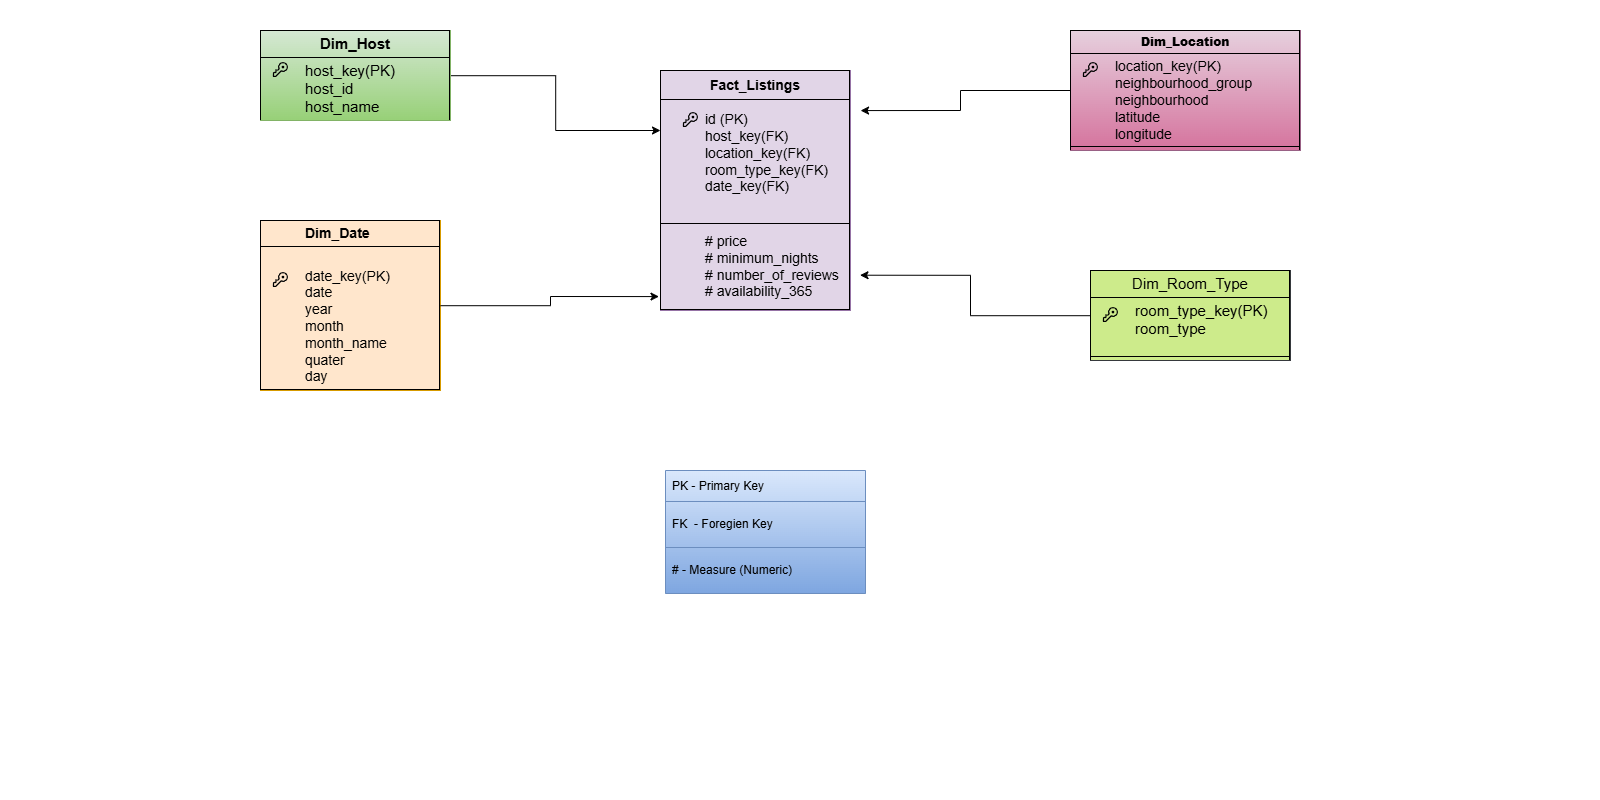

The diagram above was exported from draw.io. Its source (the exported page's mxGraphModel, read from the mxfile embedded in the PNG):
<mxGraphModel dx="3080" dy="1964" grid="1" gridSize="10" guides="1" tooltips="1" connect="1" arrows="1" fold="1" page="0" pageScale="1" pageWidth="850" pageHeight="1100" math="0" shadow="0">
  <root>
    <mxCell id="0" />
    <mxCell id="1" parent="0" />
    <mxCell id="Wqzph5n_gmSbqUJUQMO--35" parent="1" style="shape=image;html=1;verticalAlign=top;verticalLabelPosition=bottom;labelBackgroundColor=#ffffff;imageAspect=0;aspect=fixed;image=https://icons.diagrams.net/assets/material-symbols/1/Key.svg;rotation=-225;" value="" vertex="1">
      <mxGeometry height="20" width="20" x="670" y="-290" as="geometry" />
    </mxCell>
    <mxCell id="Wqzph5n_gmSbqUJUQMO--48" parent="1" style="text;html=1;whiteSpace=wrap;strokeColor=#9673a6;fillColor=#e1d5e7;overflow=fill;" value="&lt;table border=&quot;1&quot; width=&quot;100%&quot; height=&quot;100%&quot; cellpadding=&quot;4&quot; style=&quot;width:100%;height:100%;border-collapse:collapse;&quot;&gt;&lt;tbody&gt;&lt;tr&gt;&lt;th align=&quot;center&quot;&gt;&lt;font style=&quot;font-size: 14px;&quot;&gt;Fact_Listings&lt;/font&gt;&lt;/th&gt;&lt;/tr&gt;&lt;tr&gt;&lt;td&gt;&lt;blockquote style=&quot;margin: 0px 0px 0px 40px; border-width: medium; border-style: none; border-color: currentcolor; border-image: none; padding: 0px;&quot;&gt;&lt;div style=&quot;text-align: justify;&quot;&gt;&lt;span style=&quot;background-color: transparent; color: light-dark(rgb(0, 0, 0), rgb(255, 255, 255));&quot;&gt;&lt;font style=&quot;font-size: 14px;&quot;&gt;id (PK)&lt;/font&gt;&lt;/span&gt;&lt;/div&gt;&lt;font style=&quot;font-size: 14px;&quot;&gt;&lt;span style=&quot;&quot;&gt;&lt;div style=&quot;text-align: justify;&quot;&gt;&lt;span style=&quot;background-color: transparent; color: light-dark(rgb(0, 0, 0), rgb(255, 255, 255));&quot;&gt;host_key(FK)&lt;/span&gt;&lt;/div&gt;&lt;/span&gt;&lt;span style=&quot;&quot;&gt;&lt;div style=&quot;text-align: justify;&quot;&gt;&lt;span style=&quot;background-color: transparent; color: light-dark(rgb(0, 0, 0), rgb(255, 255, 255));&quot;&gt;location_key(FK)&lt;/span&gt;&lt;/div&gt;&lt;/span&gt;&lt;span style=&quot;&quot;&gt;&lt;div style=&quot;text-align: justify;&quot;&gt;&lt;span style=&quot;background-color: transparent; color: light-dark(rgb(0, 0, 0), rgb(255, 255, 255));&quot;&gt;room_type_key(FK)&lt;/span&gt;&lt;/div&gt;&lt;/span&gt;&lt;span style=&quot;&quot;&gt;&lt;div style=&quot;text-align: justify;&quot;&gt;&lt;span style=&quot;background-color: transparent; color: light-dark(rgb(0, 0, 0), rgb(255, 255, 255));&quot;&gt;date_key(FK)&lt;/span&gt;&lt;/div&gt;&lt;/span&gt;&lt;/font&gt;&lt;/blockquote&gt;&lt;span style=&quot;text-align: left;&quot;&gt;&lt;font style=&quot;font-size: 14px;&quot;&gt;&lt;br&gt;&lt;/font&gt;&lt;/span&gt;&lt;/td&gt;&lt;/tr&gt;&lt;tr&gt;&lt;td align=&quot;center&quot;&gt;&lt;blockquote style=&quot;margin: 0px 0px 0px 40px; border-width: medium; border-style: none; border-color: currentcolor; border-image: none; padding: 0px;&quot;&gt;&lt;div style=&quot;text-align: justify;&quot;&gt;&lt;span style=&quot;background-color: transparent; color: light-dark(rgb(0, 0, 0), rgb(255, 255, 255)); text-align: left;&quot;&gt;&lt;font style=&quot;font-size: 14px;&quot;&gt;# price&lt;/font&gt;&lt;/span&gt;&lt;/div&gt;&lt;div style=&quot;text-align: justify;&quot;&gt;&lt;span style=&quot;background-color: transparent; color: light-dark(rgb(0, 0, 0), rgb(255, 255, 255)); text-align: left;&quot;&gt;&lt;font style=&quot;font-size: 14px;&quot;&gt;# minimum_nights&lt;/font&gt;&lt;/span&gt;&lt;/div&gt;&lt;div style=&quot;text-align: justify;&quot;&gt;&lt;span style=&quot;background-color: transparent; color: light-dark(rgb(0, 0, 0), rgb(255, 255, 255)); text-align: left;&quot;&gt;&lt;font style=&quot;font-size: 14px;&quot;&gt;# number_of_reviews&lt;/font&gt;&lt;/span&gt;&lt;/div&gt;&lt;div style=&quot;text-align: justify;&quot;&gt;&lt;span style=&quot;background-color: transparent; color: light-dark(rgb(0, 0, 0), rgb(255, 255, 255)); text-align: left;&quot;&gt;&lt;font style=&quot;font-size: 14px;&quot;&gt;# availability_365&lt;/font&gt;&lt;/span&gt;&lt;/div&gt;&lt;/blockquote&gt;&lt;/td&gt;&lt;/tr&gt;&lt;/tbody&gt;&lt;/table&gt;" vertex="1">
      <mxGeometry height="240" width="190" x="660" y="-330" as="geometry" />
    </mxCell>
    <mxCell id="Wqzph5n_gmSbqUJUQMO--58" parent="1" style="shape=image;html=1;verticalAlign=top;verticalLabelPosition=bottom;labelBackgroundColor=#ffffff;imageAspect=0;aspect=fixed;image=https://icons.diagrams.net/assets/material-symbols/1/Key.svg;rotation=-225;" value="" vertex="1">
      <mxGeometry height="20" width="20" x="390.00213562373096" y="-99.99786437626904" as="geometry" />
    </mxCell>
    <mxCell id="Wqzph5n_gmSbqUJUQMO--59" parent="1" style="shape=image;html=1;verticalAlign=top;verticalLabelPosition=bottom;labelBackgroundColor=#ffffff;imageAspect=0;aspect=fixed;image=https://icons.diagrams.net/assets/material-symbols/1/Key.svg;rotation=-225;" value="" vertex="1">
      <mxGeometry height="20" width="20" x="270.00213562373096" y="-339.99786437626904" as="geometry" />
    </mxCell>
    <mxCell id="Wqzph5n_gmSbqUJUQMO--72" edge="1" parent="1" source="Wqzph5n_gmSbqUJUQMO--61" style="edgeStyle=orthogonalEdgeStyle;rounded=0;orthogonalLoop=1;jettySize=auto;html=1;entryX=0;entryY=0.25;entryDx=0;entryDy=0;" target="Wqzph5n_gmSbqUJUQMO--48">
      <mxGeometry relative="1" as="geometry" />
    </mxCell>
    <mxCell id="Wqzph5n_gmSbqUJUQMO--61" parent="1" style="text;html=1;whiteSpace=wrap;strokeColor=#82b366;fillColor=#d5e8d4;overflow=fill;gradientColor=#97d077;" value="&lt;table border=&quot;1&quot; width=&quot;100%&quot; height=&quot;100%&quot; cellpadding=&quot;4&quot; style=&quot;width:100%;height:100%;border-collapse:collapse;&quot;&gt;&lt;tbody&gt;&lt;tr&gt;&lt;th align=&quot;center&quot;&gt;&lt;font style=&quot;font-size: 15px;&quot;&gt;Dim_Host&lt;/font&gt;&lt;/th&gt;&lt;/tr&gt;&lt;tr&gt;&lt;td&gt;&lt;blockquote style=&quot;margin: 0px 0px 0px 40px; border-width: medium; border-style: none; border-color: currentcolor; border-image: none; padding: 0px;&quot;&gt;&lt;div style=&quot;&quot;&gt;&lt;span style=&quot;background-color: transparent; color: light-dark(rgb(0, 0, 0), rgb(255, 255, 255));&quot;&gt;&lt;font style=&quot;font-size: 15px;&quot;&gt;host_key(PK)&lt;/font&gt;&lt;/span&gt;&lt;/div&gt;&lt;font style=&quot;font-size: 15px;&quot;&gt;&lt;span style=&quot;&quot;&gt;&lt;div style=&quot;&quot;&gt;&lt;span style=&quot;background-color: transparent; color: light-dark(rgb(0, 0, 0), rgb(255, 255, 255));&quot;&gt;&lt;font style=&quot;&quot;&gt;host_id&lt;/font&gt;&lt;/span&gt;&lt;/div&gt;&lt;/span&gt;&lt;span style=&quot;&quot;&gt;&lt;div style=&quot;&quot;&gt;&lt;span style=&quot;background-color: transparent; color: light-dark(rgb(0, 0, 0), rgb(255, 255, 255));&quot;&gt;&lt;font style=&quot;&quot;&gt;host_nam&lt;/font&gt;e&lt;/span&gt;&lt;/div&gt;&lt;/span&gt;&lt;/font&gt;&lt;/blockquote&gt;&lt;/td&gt;&lt;/tr&gt;&lt;tr&gt;&lt;td align=&quot;center&quot;&gt;&lt;font style=&quot;font-size: 15px;&quot;&gt;&lt;br&gt;&lt;/font&gt;&lt;/td&gt;&lt;/tr&gt;&lt;/tbody&gt;&lt;/table&gt;" vertex="1">
      <mxGeometry height="90" width="190" x="260" y="-370" as="geometry" />
    </mxCell>
    <mxCell id="Wqzph5n_gmSbqUJUQMO--65" parent="1" style="text;html=1;whiteSpace=wrap;strokeColor=#d79b00;fillColor=#ffe6cc;overflow=fill;" value="&lt;table border=&quot;1&quot; width=&quot;100%&quot; height=&quot;100%&quot; cellpadding=&quot;4&quot; style=&quot;width:100%;height:100%;border-collapse:collapse;&quot;&gt;&lt;tbody&gt;&lt;tr&gt;&lt;th align=&quot;center&quot; style=&quot;text-align: justify;&quot;&gt;&lt;blockquote style=&quot;margin: 0px 0px 0px 40px; border-width: medium; border-style: none; border-color: currentcolor; border-image: none; padding: 0px;&quot;&gt;&lt;font style=&quot;font-size: 14px;&quot;&gt;Dim_Date&lt;/font&gt;&lt;/blockquote&gt;&lt;/th&gt;&lt;/tr&gt;&lt;tr&gt;&lt;td align=&quot;center&quot;&gt;&lt;blockquote style=&quot;margin: 0px 0px 0px 40px; border-width: medium; border-style: none; border-color: currentcolor; border-image: none; padding: 0px;&quot;&gt;&lt;div style=&quot;text-align: justify;&quot;&gt;&lt;span style=&quot;font-size: 14px;&quot;&gt;&lt;br&gt;&lt;/span&gt;&lt;/div&gt;&lt;font style=&quot;font-size: 14px;&quot;&gt;&lt;div style=&quot;text-align: justify;&quot;&gt;&lt;span style=&quot;text-align: left; background-color: transparent; color: light-dark(rgb(0, 0, 0), rgb(255, 255, 255));&quot;&gt;date_key(PK)&lt;/span&gt;&lt;/div&gt;&lt;/font&gt;&lt;font style=&quot;font-size: 14px;&quot;&gt;&lt;div style=&quot;text-align: justify;&quot;&gt;&lt;span style=&quot;background-color: transparent; color: light-dark(rgb(0, 0, 0), rgb(255, 255, 255)); text-align: left;&quot;&gt;date&lt;/span&gt;&lt;/div&gt;&lt;/font&gt;&lt;font style=&quot;font-size: 14px;&quot;&gt;&lt;div style=&quot;text-align: justify;&quot;&gt;&lt;span style=&quot;background-color: transparent; color: light-dark(rgb(0, 0, 0), rgb(255, 255, 255)); text-align: left;&quot;&gt;year&lt;/span&gt;&lt;/div&gt;&lt;/font&gt;&lt;font style=&quot;font-size: 14px;&quot;&gt;&lt;div style=&quot;text-align: justify;&quot;&gt;&lt;span style=&quot;background-color: transparent; color: light-dark(rgb(0, 0, 0), rgb(255, 255, 255)); text-align: left;&quot;&gt;month&lt;/span&gt;&lt;/div&gt;&lt;/font&gt;&lt;font style=&quot;font-size: 14px;&quot;&gt;&lt;div style=&quot;text-align: justify;&quot;&gt;&lt;span style=&quot;background-color: transparent; color: light-dark(rgb(0, 0, 0), rgb(255, 255, 255)); text-align: left;&quot;&gt;month_name&lt;/span&gt;&lt;/div&gt;&lt;/font&gt;&lt;font style=&quot;font-size: 14px;&quot;&gt;&lt;div style=&quot;text-align: justify;&quot;&gt;&lt;span style=&quot;background-color: transparent; color: light-dark(rgb(0, 0, 0), rgb(255, 255, 255)); text-align: left;&quot;&gt;quater&lt;/span&gt;&lt;/div&gt;&lt;/font&gt;&lt;font style=&quot;font-size: 14px;&quot;&gt;&lt;div style=&quot;text-align: justify;&quot;&gt;&lt;span style=&quot;background-color: transparent; color: light-dark(rgb(0, 0, 0), rgb(255, 255, 255)); text-align: left;&quot;&gt;day&lt;/span&gt;&lt;/div&gt;&lt;/font&gt;&lt;/blockquote&gt;&lt;/td&gt;&lt;/tr&gt;&lt;tr&gt;&lt;td align=&quot;center&quot;&gt;&lt;br&gt;&lt;/td&gt;&lt;/tr&gt;&lt;/tbody&gt;&lt;/table&gt;" vertex="1">
      <mxGeometry height="170" width="180" x="260" y="-180" as="geometry" />
    </mxCell>
    <mxCell id="Wqzph5n_gmSbqUJUQMO--69" parent="1" style="text;html=1;whiteSpace=wrap;strokeColor=#36393d;fillColor=#cdeb8b;overflow=fill;" value="&lt;table border=&quot;1&quot; width=&quot;100%&quot; height=&quot;100%&quot; cellpadding=&quot;4&quot; style=&quot;width:100%;height:100%;border-collapse:collapse;&quot;&gt;&lt;tbody&gt;&lt;tr&gt;&lt;th align=&quot;center&quot;&gt;&lt;span style=&quot;font-weight: 400;&quot;&gt;&lt;font style=&quot;font-size: 15px;&quot;&gt;Dim_Room_Type&lt;/font&gt;&lt;/span&gt;&lt;/th&gt;&lt;/tr&gt;&lt;tr&gt;&lt;td&gt;&lt;blockquote style=&quot;margin: 0px 0px 0px 40px; border-width: medium; border-style: none; border-color: currentcolor; border-image: none; padding: 0px;&quot;&gt;&lt;font style=&quot;font-size: 15px;&quot;&gt;&lt;span style=&quot;&quot;&gt;room_type_key(PK)&lt;br&gt;&lt;/span&gt;&lt;/font&gt;&lt;font style=&quot;font-size: 15px;&quot;&gt;&lt;span style=&quot;&quot;&gt;room_type&lt;/span&gt;&lt;/font&gt;&lt;/blockquote&gt;&lt;br&gt;&lt;/td&gt;&lt;/tr&gt;&lt;tr&gt;&lt;td align=&quot;center&quot;&gt;&lt;br&gt;&lt;/td&gt;&lt;/tr&gt;&lt;/tbody&gt;&lt;/table&gt;" vertex="1">
      <mxGeometry height="90" width="200" x="1090" y="-130" as="geometry" />
    </mxCell>
    <mxCell id="Wqzph5n_gmSbqUJUQMO--70" parent="1" style="shape=image;html=1;verticalAlign=top;verticalLabelPosition=bottom;labelBackgroundColor=#ffffff;imageAspect=0;aspect=fixed;image=https://icons.diagrams.net/assets/material-symbols/1/Key.svg;rotation=45;direction=south;" value="" vertex="1">
      <mxGeometry height="20" width="20" x="1100.002135623731" y="-94.99786437626904" as="geometry" />
    </mxCell>
    <mxCell id="Wqzph5n_gmSbqUJUQMO--83" parent="1" style="shape=image;html=1;verticalAlign=top;verticalLabelPosition=bottom;labelBackgroundColor=#ffffff;imageAspect=0;aspect=fixed;image=https://icons.diagrams.net/assets/material-symbols/1/Key.svg;rotation=45;direction=south;" value="" vertex="1">
      <mxGeometry height="20" width="20" x="1080.002135623731" y="-339.99786437626904" as="geometry" />
    </mxCell>
    <mxCell id="Wqzph5n_gmSbqUJUQMO--85" parent="1" style="text;html=1;whiteSpace=wrap;strokeColor=#996185;fillColor=#e6d0de;overflow=fill;gradientColor=#d5739d;" value="&lt;table border=&quot;1&quot; width=&quot;100%&quot; height=&quot;100%&quot; cellpadding=&quot;4&quot; style=&quot;width:100%;height:100%;border-collapse:collapse;&quot;&gt;&lt;tbody&gt;&lt;tr&gt;&lt;th align=&quot;center&quot;&gt;&lt;b&gt;Dim_Location&lt;/b&gt;&lt;/th&gt;&lt;/tr&gt;&lt;tr&gt;&lt;td&gt;&lt;blockquote style=&quot;margin: 0 0 0 40px; border: none; padding: 0px;&quot;&gt;&lt;span style=&quot;font-size: 14px;&quot;&gt;location_key(PK)&lt;br&gt;&lt;/span&gt;&lt;span style=&quot;font-size: 14px;&quot;&gt;neighbourhood_group&lt;br&gt;&lt;/span&gt;&lt;span style=&quot;font-size: 14px;&quot;&gt;neighbourhood&lt;br&gt;&lt;/span&gt;&lt;span style=&quot;font-size: 14px;&quot;&gt;latitude&lt;br&gt;&lt;/span&gt;&lt;span style=&quot;font-size: 14px;&quot;&gt;longitude&lt;/span&gt;&lt;/blockquote&gt;&lt;span style=&quot;font-size: 14px; text-align: left;&quot;&gt;&lt;/span&gt;&lt;/td&gt;&lt;/tr&gt;&lt;tr&gt;&lt;td align=&quot;center&quot;&gt;&lt;br&gt;&lt;/td&gt;&lt;/tr&gt;&lt;/tbody&gt;&lt;/table&gt;" vertex="1">
      <mxGeometry height="120" width="230" x="1070" y="-370" as="geometry" />
    </mxCell>
    <mxCell id="Wqzph5n_gmSbqUJUQMO--86" edge="1" parent="1" source="Wqzph5n_gmSbqUJUQMO--85" style="edgeStyle=orthogonalEdgeStyle;rounded=0;orthogonalLoop=1;jettySize=auto;html=1;entryX=1.053;entryY=0.167;entryDx=0;entryDy=0;entryPerimeter=0;" target="Wqzph5n_gmSbqUJUQMO--48">
      <mxGeometry relative="1" as="geometry" />
    </mxCell>
    <mxCell id="Wqzph5n_gmSbqUJUQMO--88" parent="1" style="shape=table;startSize=0;container=1;collapsible=0;childLayout=tableLayout;fontSize=11;fillColor=#dae8fc;strokeColor=#6c8ebf;labelBackgroundColor=light-dark(#d62e2e, #ededed);gradientColor=#7ea6e0;" value="" vertex="1">
      <mxGeometry height="123" width="200" x="665" y="70" as="geometry" />
    </mxCell>
    <mxCell id="Wqzph5n_gmSbqUJUQMO--89" parent="Wqzph5n_gmSbqUJUQMO--88" style="shape=tableRow;horizontal=0;startSize=0;swimlaneHead=0;swimlaneBody=0;strokeColor=inherit;top=0;left=0;bottom=0;right=0;collapsible=0;dropTarget=0;fillColor=none;points=[[0,0.5],[1,0.5]];portConstraint=eastwest;fontSize=16;" value="" vertex="1">
      <mxGeometry height="31" width="200" as="geometry" />
    </mxCell>
    <mxCell id="Wqzph5n_gmSbqUJUQMO--90" parent="Wqzph5n_gmSbqUJUQMO--89" style="shape=partialRectangle;html=1;whiteSpace=wrap;connectable=0;strokeColor=inherit;overflow=hidden;fillColor=none;top=0;left=0;bottom=0;right=0;pointerEvents=1;fontSize=12;align=left;spacingLeft=5;" value="PK - Primary Key" vertex="1">
      <mxGeometry height="31" width="200" as="geometry">
        <mxRectangle height="31" width="200" as="alternateBounds" />
      </mxGeometry>
    </mxCell>
    <mxCell id="Wqzph5n_gmSbqUJUQMO--91" parent="Wqzph5n_gmSbqUJUQMO--88" style="shape=tableRow;horizontal=0;startSize=0;swimlaneHead=0;swimlaneBody=0;strokeColor=inherit;top=0;left=0;bottom=0;right=0;collapsible=0;dropTarget=0;fillColor=none;points=[[0,0.5],[1,0.5]];portConstraint=eastwest;fontSize=16;" value="" vertex="1">
      <mxGeometry height="46" width="200" y="31" as="geometry" />
    </mxCell>
    <mxCell id="Wqzph5n_gmSbqUJUQMO--92" parent="Wqzph5n_gmSbqUJUQMO--91" style="shape=partialRectangle;html=1;whiteSpace=wrap;connectable=0;strokeColor=inherit;overflow=hidden;fillColor=none;top=0;left=0;bottom=0;right=0;pointerEvents=1;fontSize=12;align=left;spacingLeft=5;" value="FK&amp;nbsp; - Foregien Key" vertex="1">
      <mxGeometry height="46" width="200" as="geometry">
        <mxRectangle height="46" width="200" as="alternateBounds" />
      </mxGeometry>
    </mxCell>
    <mxCell id="Wqzph5n_gmSbqUJUQMO--97" parent="Wqzph5n_gmSbqUJUQMO--88" style="shape=tableRow;horizontal=0;startSize=0;swimlaneHead=0;swimlaneBody=0;strokeColor=inherit;top=0;left=0;bottom=0;right=0;collapsible=0;dropTarget=0;fillColor=none;points=[[0,0.5],[1,0.5]];portConstraint=eastwest;fontSize=16;" value="" vertex="1">
      <mxGeometry height="46" width="200" y="77" as="geometry" />
    </mxCell>
    <mxCell id="Wqzph5n_gmSbqUJUQMO--98" parent="Wqzph5n_gmSbqUJUQMO--97" style="shape=partialRectangle;html=1;whiteSpace=wrap;connectable=0;strokeColor=inherit;overflow=hidden;fillColor=none;top=0;left=0;bottom=0;right=0;pointerEvents=1;fontSize=12;align=left;spacingLeft=5;" value="# - Measure (Numeric)" vertex="1">
      <mxGeometry height="46" width="200" as="geometry">
        <mxRectangle height="46" width="200" as="alternateBounds" />
      </mxGeometry>
    </mxCell>
    <mxCell id="Wqzph5n_gmSbqUJUQMO--99" edge="1" parent="1" source="Wqzph5n_gmSbqUJUQMO--65" style="edgeStyle=orthogonalEdgeStyle;rounded=0;orthogonalLoop=1;jettySize=auto;html=1;entryX=-0.008;entryY=0.942;entryDx=0;entryDy=0;entryPerimeter=0;" target="Wqzph5n_gmSbqUJUQMO--48">
      <mxGeometry relative="1" as="geometry" />
    </mxCell>
    <mxCell id="Wqzph5n_gmSbqUJUQMO--100" parent="1" style="shape=image;html=1;verticalAlign=top;verticalLabelPosition=bottom;labelBackgroundColor=#ffffff;imageAspect=0;aspect=fixed;image=https://icons.diagrams.net/assets/material-symbols/1/Key.svg;rotation=45;direction=south;" value="" vertex="1">
      <mxGeometry height="20" width="20" x="270.00213562373096" y="-129.99786437626904" as="geometry" />
    </mxCell>
    <mxCell id="Wqzph5n_gmSbqUJUQMO--101" parent="1" style="shape=image;html=1;verticalAlign=top;verticalLabelPosition=bottom;labelBackgroundColor=#ffffff;imageAspect=0;aspect=fixed;image=https://icons.diagrams.net/assets/material-symbols/1/Key.svg;rotation=45;direction=south;" value="" vertex="1">
      <mxGeometry height="20" width="20" x="1080.002135623731" y="-339.99786437626904" as="geometry" />
    </mxCell>
    <mxCell id="Wqzph5n_gmSbqUJUQMO--102" parent="1" style="shape=image;html=1;verticalAlign=top;verticalLabelPosition=bottom;labelBackgroundColor=#ffffff;imageAspect=0;aspect=fixed;image=https://icons.diagrams.net/assets/material-symbols/1/Key.svg;rotation=45;direction=south;" value="" vertex="1">
      <mxGeometry height="20" width="20" x="270.00213562373096" y="-339.99786437626904" as="geometry" />
    </mxCell>
    <mxCell id="Wqzph5n_gmSbqUJUQMO--103" parent="1" style="shape=image;html=1;verticalAlign=top;verticalLabelPosition=bottom;labelBackgroundColor=#ffffff;imageAspect=0;aspect=fixed;image=https://icons.diagrams.net/assets/material-symbols/1/Key.svg;rotation=45;direction=south;" value="" vertex="1">
      <mxGeometry height="20" width="20" x="680.002135623731" y="-289.99786437626904" as="geometry" />
    </mxCell>
    <mxCell id="Wqzph5n_gmSbqUJUQMO--104" edge="1" parent="1" source="Wqzph5n_gmSbqUJUQMO--69" style="edgeStyle=orthogonalEdgeStyle;rounded=0;orthogonalLoop=1;jettySize=auto;html=1;entryX=1.05;entryY=0.853;entryDx=0;entryDy=0;entryPerimeter=0;" target="Wqzph5n_gmSbqUJUQMO--48">
      <mxGeometry relative="1" as="geometry" />
    </mxCell>
  </root>
</mxGraphModel>